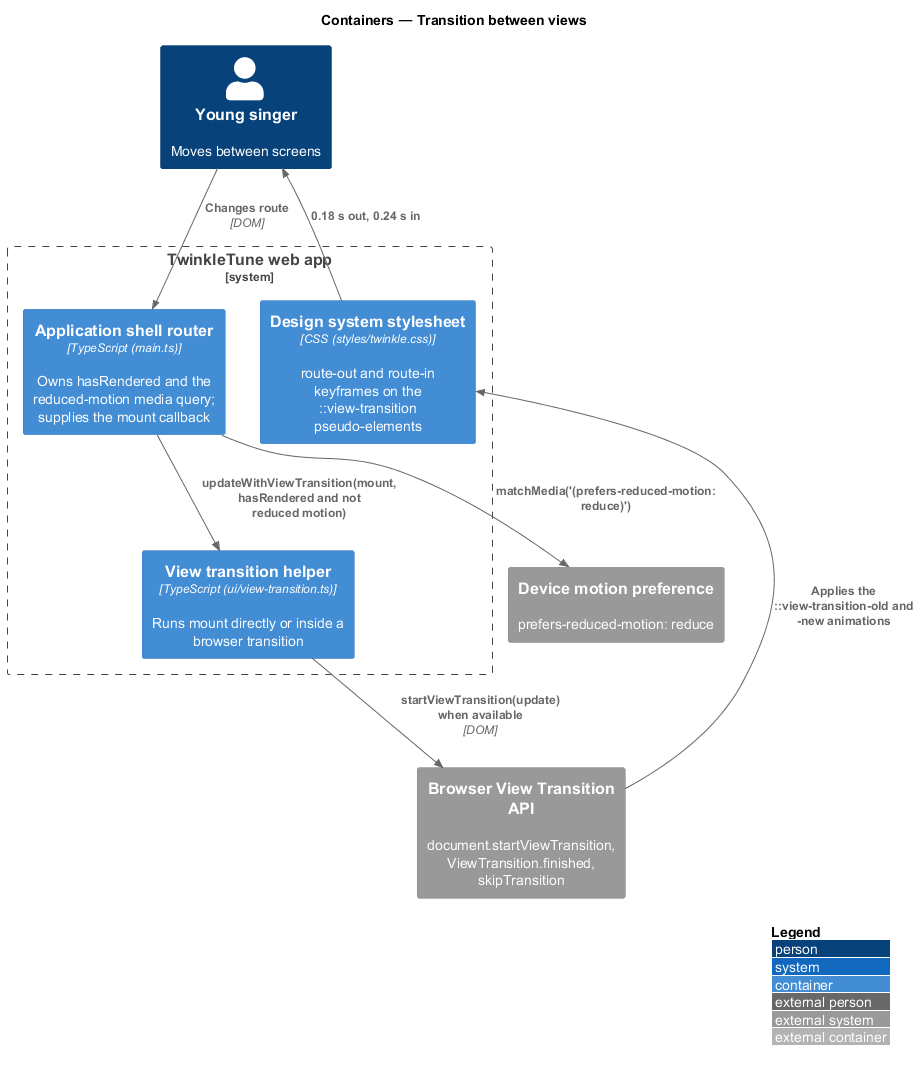

The diagram above was rendered by PlantUML. Its source (embedded in the PNG):
@startuml
!include <C4/C4_Container>
LAYOUT_WITH_LEGEND()
title Containers — Transition between views

Person(child, "Young singer", "Moves between screens")
System_Boundary(twinkle, "TwinkleTune web app") {
  Container(router, "Application shell router", "TypeScript (main.ts)", "Owns hasRendered and the reduced-motion media query; supplies the mount callback")
  Container(vt, "View transition helper", "TypeScript (ui/view-transition.ts)", "Runs mount directly or inside a browser transition")
  Container(css, "Design system stylesheet", "CSS (styles/twinkle.css)", "route-out and route-in keyframes on the ::view-transition pseudo-elements")
}
System_Ext(vtapi, "Browser View Transition API", "document.startViewTransition, ViewTransition.finished, skipTransition")
System_Ext(prefs, "Device motion preference", "prefers-reduced-motion: reduce")

Rel(child, router, "Changes route", "DOM")
Rel(router, prefs, "matchMedia('(prefers-reduced-motion: reduce)')")
Rel(router, vt, "updateWithViewTransition(mount, hasRendered and not reduced motion)")
Rel(vt, vtapi, "startViewTransition(update) when available", "DOM")
Rel(vtapi, css, "Applies the ::view-transition-old and -new animations")
Rel(css, child, "0.18 s out, 0.24 s in")
@enduml